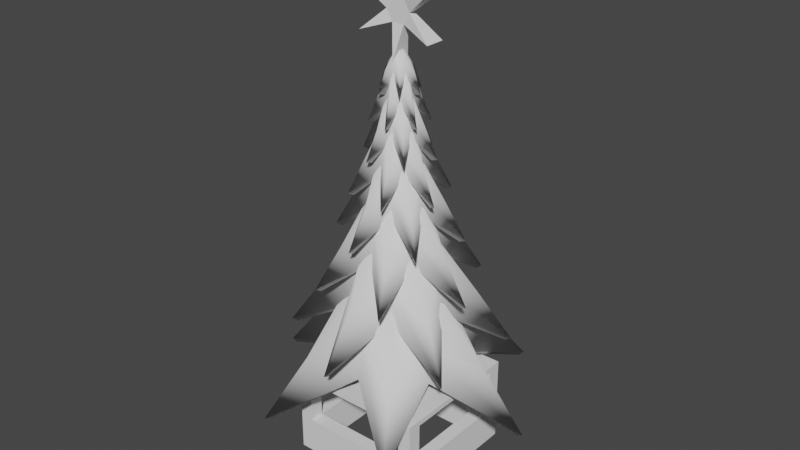 # Source: Store01.blend  (saved by Blender 2.93.21; exported with 4.5.12 LTS)
import bpy
from mathutils import Matrix  # noqa: F401  (used for matrix-valued properties, if any)

bpy.ops.wm.read_factory_settings(use_empty=True)
scene = bpy.context.scene
scene.name = 'Scene'

# ---- collections
col_collection = bpy.data.collections.new('Collection'); scene.collection.children.link(col_collection)

# ---- world
world_world = bpy.data.worlds.new('World'); scene.world = world_world
world_world.use_nodes = True; world_world.node_tree.nodes.clear()
_N = world_world.node_tree.nodes; _L = world_world.node_tree.links
n0 = _N.new('ShaderNodeOutputWorld'); n0.name = 'World Output'; n0.location = (300, 300)
n1 = _N.new('ShaderNodeBackground'); n1.name = 'Background'; n1.location = (10, 300)
n1.inputs[0].default_value = (0.05088, 0.05088, 0.05088, 1.0)
_L.new(n1.outputs[0], n0.inputs[0])
n0.is_active_output = True
world_world.color = (0.05088, 0.05088, 0.05088)
world_world.use_sun_shadow = False
world_world.sun_shadow_jitter_overblur = 0.0

# ---- meshes
me_cube_001 = bpy.data.meshes.new('Cube.001')
me_cube_001.from_pydata([(-2.5, -2.5, 0.01589), (-2.5, -2.5, 3.016), (-2.5, -2.0, 0.01589), (-2.5, -2.0, 3.016), (-2.0, -2.5, 0.01589), (-2.0, -2.5, 3.016), (-2.0, -2.0, 0.01589), (-2.0, -2.0, 3.016), (-2.5, -2.5, 1.019), (-2.5, -2.0, 1.358), (-2.0, -2.0, 1.358), (-2.0, -2.5, 1.358), (2.5, -2.5, 0.01589), (2.5, -2.5, 3.016), (2.5, -2.0, 0.01589), (2.5, -2.0, 3.016), (2.0, -2.5, 0.01589), (2.0, -2.5, 3.016), (2.0, -2.0, 0.01589), (2.0, -2.0, 3.016), (2.5, -2.5, 1.019), (2.5, -2.0, 1.358), (2.0, -2.0, 1.358), (2.0, -2.5, 1.358), (-2.5, 2.5, 0.01589), (-2.5, 2.5, 3.016), (-2.5, 2.0, 0.01589), (-2.5, 2.0, 3.016), (-2.0, 2.5, 0.01589), (-2.0, 2.5, 3.016), (-2.0, 2.0, 0.01589), (-2.0, 2.0, 3.016), (-2.5, 2.5, 1.019), (-2.5, 2.0, 1.358), (-2.0, 2.0, 1.358), (-2.0, 2.5, 1.358), (2.5, 2.5, 0.01589), (2.5, 2.5, 3.016), (2.5, 2.0, 0.01589), (2.5, 2.0, 3.016), (2.0, 2.5, 0.01589), (2.0, 2.5, 3.016), (2.0, 2.0, 0.01589), (2.0, 2.0, 3.016), (2.5, 2.5, 1.019), (2.5, 2.0, 1.358), (2.0, 2.0, 1.358), (2.0, 2.5, 1.358), (2.5, 2.5, 3.216), (2.5, 2.0, 3.216), (2.0, 2.0, 3.216), (2.0, 2.5, 3.216), (-2.5, -2.5, 3.216), (-2.5, -2.0, 3.216), (-2.0, -2.0, 3.216), (-2.0, -2.5, 3.216), (2.5, -2.5, 3.216), (2.5, -2.0, 3.216), (2.0, -2.0, 3.216), (2.0, -2.5, 3.216), (-2.5, 2.5, 3.216), (-2.5, 2.0, 3.216), (-2.0, 2.0, 3.216), (-2.0, 2.5, 3.216), (0.5618, 0.5618, 3.333), (0.5618, -0.5618, 3.333), (-0.5618, 0.5618, 3.333), (-0.5618, -0.5618, 3.333)], [], [(8, 1, 3, 9), (9, 3, 7, 10), (10, 7, 5, 11), (11, 5, 1, 8), (2, 6, 4, 0), (17, 13, 56, 59), (4, 11, 8, 0), (16, 23, 11, 4), (30, 34, 10, 6), (0, 8, 9, 2), (20, 21, 15, 13), (21, 22, 19, 15), (22, 23, 17, 19), (23, 20, 13, 17), (14, 12, 16, 18), (50, 51, 63, 62), (16, 12, 20, 23), (18, 16, 4, 6), (46, 42, 18, 22), (12, 14, 21, 20), (32, 33, 27, 25), (33, 34, 31, 27), (34, 35, 29, 31), (35, 32, 25, 29), (26, 24, 28, 30), (29, 25, 60, 63), (28, 24, 32, 35), (47, 40, 28, 35), (26, 30, 6, 2), (24, 26, 33, 32), (44, 37, 39, 45), (45, 39, 43, 46), (46, 43, 41, 47), (47, 41, 37, 44), (38, 42, 40, 36), (58, 50, 64, 65), (40, 47, 44, 36), (46, 47, 35, 34), (45, 46, 22, 21), (36, 44, 45, 38), (34, 33, 9, 10), (33, 26, 2, 9), (23, 22, 10, 11), (22, 18, 6, 10), (42, 38, 14, 18), (38, 45, 21, 14), (40, 42, 30, 28), (42, 46, 34, 30), (50, 49, 48, 51), (39, 37, 48, 49), (37, 41, 51, 48), (49, 50, 58, 57), (54, 53, 52, 55), (58, 59, 56, 57), (62, 63, 60, 61), (62, 61, 53, 54), (1, 5, 55, 52), (59, 58, 54, 55), (39, 49, 57, 15), (25, 27, 61, 60), (17, 59, 55, 5), (31, 62, 54, 7), (13, 15, 57, 56), (3, 1, 52, 53), (50, 43, 19, 58), (43, 39, 15, 19), (51, 41, 29, 63), (41, 43, 31, 29), (61, 27, 3, 53), (27, 31, 7, 3), (19, 7, 31, 43), (19, 17, 5, 7), (67, 65, 64, 66), (62, 54, 67, 66), (50, 62, 66, 64), (54, 58, 65, 67)])
_uv = me_cube_001.uv_layers.new(name='UVMap')
_uv.uv.foreach_set('vector', [0.7121, 0.6849, 0.5753, 0.6849, 0.5753, 0.6507, 0.7121, 0.6507, 0.4803, 0.6849, 0.4803, 0.8217, 0.446, 0.8217, 0.446, 0.6849, 0.5488, 0.6849, 0.5488, 0.8217, 0.5145, 0.8217, 0.5145, 0.6849, 0.4929, 0.3767, 0.3562, 0.3767, 0.3562, 0.3425, 0.4929, 0.3425, 0.0, 0.6507, 0.03425, 0.6507, 0.03425, 0.6849, 0.0, 0.6849, 0.3562, 0.6507, 0.3562, 0.6849, 0.3425, 0.6849, 0.3425, 0.6507, 0.5616, 0.3767, 0.4929, 0.3767, 0.4929, 0.3425, 0.5616, 0.3425, 0.5616, 0.6507, 0.4929, 0.6507, 0.4929, 0.3767, 0.5616, 0.3767, 0.1374, 0.9589, 0.0687, 0.9589, 0.0687, 0.6849, 0.1374, 0.6849, 0.7808, 0.6849, 0.7121, 0.6849, 0.7121, 0.6507, 0.7808, 0.6507, 0.9313, 0.3425, 0.9313, 0.3767, 0.7945, 0.3767, 0.7945, 0.3425, 0.583, 0.6849, 0.6173, 0.6849, 0.6173, 0.8217, 0.583, 0.8217, 0.4118, 0.6849, 0.446, 0.6849, 0.446, 0.8217, 0.4118, 0.8217, 0.4929, 0.6507, 0.4929, 0.6849, 0.3562, 0.6849, 0.3562, 0.6507, 0.3425, 0.6507, 0.3425, 0.6849, 0.3082, 0.6849, 0.3082, 0.6507, 0.03425, 0.03425, 0.03425, 0.0, 0.3082, 0.0, 0.3082, 0.03425, 0.5616, 0.6507, 0.5616, 0.6849, 0.4929, 0.6849, 0.4929, 0.6507, 0.3082, 0.6507, 0.3082, 0.6849, 0.03425, 0.6849, 0.03425, 0.6507, 0.1374, 0.6849, 0.2061, 0.6849, 0.2061, 0.9589, 0.1374, 0.9589, 1.0, 0.3425, 1.0, 0.3767, 0.9313, 0.3767, 0.9313, 0.3425, 0.7121, 0.3425, 0.7121, 0.3767, 0.5753, 0.3767, 0.5753, 0.3425, 0.5488, 0.6849, 0.583, 0.6849, 0.583, 0.8217, 0.5488, 0.8217, 0.3775, 0.6849, 0.4118, 0.6849, 0.4118, 0.8217, 0.3775, 0.8217, 0.8354, 0.3082, 0.8354, 0.3425, 0.6986, 0.3425, 0.6986, 0.3082, 0.0, 0.3767, 0.0, 0.3425, 0.03425, 0.3425, 0.03425, 0.3767, 0.6986, 0.3082, 0.6986, 0.3425, 0.6849, 0.3425, 0.6849, 0.3082, 0.9041, 0.3082, 0.9041, 0.3425, 0.8354, 0.3425, 0.8354, 0.3082, 0.8354, 0.03425, 0.9041, 0.03425, 0.9041, 0.3082, 0.8354, 0.3082, 0.0, 0.3767, 0.03425, 0.3767, 0.03425, 0.6507, 0.0, 0.6507, 0.7808, 0.3425, 0.7808, 0.3767, 0.7121, 0.3767, 0.7121, 0.3425, 0.9313, 0.6849, 0.7945, 0.6849, 0.7945, 0.6507, 0.9313, 0.6507, 0.5145, 0.6849, 0.5145, 0.8217, 0.4803, 0.8217, 0.4803, 0.6849, 0.6515, 0.6849, 0.6515, 0.8217, 0.6173, 0.8217, 0.6173, 0.6849, 0.8354, 0.03425, 0.6986, 0.03425, 0.6986, 0.0, 0.8354, 0.0, 0.3425, 0.3767, 0.3082, 0.3767, 0.3082, 0.3425, 0.3425, 0.3425, 0.03425, 0.3082, 0.03425, 0.03425, 0.1328, 0.1328, 0.1328, 0.2097, 0.9041, 0.03425, 0.8354, 0.03425, 0.8354, 0.0, 0.9041, 0.0, 0.3091, 0.6849, 0.3433, 0.6849, 0.3433, 0.9589, 0.3091, 0.9589, 0.9041, 0.0, 0.9384, 0.0, 0.9384, 0.274, 0.9041, 0.274, 1.0, 0.6849, 0.9313, 0.6849, 0.9313, 0.6507, 1.0, 0.6507, 0.2748, 0.6849, 0.3091, 0.6849, 0.3091, 0.9589, 0.2748, 0.9589, 0.7121, 0.3767, 0.7808, 0.3767, 0.7808, 0.6507, 0.7121, 0.6507, 0.3433, 0.6849, 0.3775, 0.6849, 0.3775, 0.9589, 0.3433, 0.9589, 0.2061, 0.6849, 0.2748, 0.6849, 0.2748, 0.9589, 0.2061, 0.9589, 0.3082, 0.3767, 0.3425, 0.3767, 0.3425, 0.6507, 0.3082, 0.6507, 1.0, 0.6507, 0.9313, 0.6507, 0.9313, 0.3767, 1.0, 0.3767, 0.3082, 0.3425, 0.3082, 0.3767, 0.03425, 0.3767, 0.03425, 0.3425, 0.0687, 0.9589, 0.0, 0.9589, 0.0, 0.6849, 0.0687, 0.6849, 0.03425, 0.03425, 0.0, 0.03425, 0.0, 0.0, 0.03425, 0.0, 0.7945, 0.6507, 0.7945, 0.6849, 0.7808, 0.6849, 0.7808, 0.6507, 0.6986, 0.0, 0.6986, 0.03425, 0.6849, 0.03425, 0.6849, 0.0, 0.0, 0.03425, 0.03425, 0.03425, 0.03425, 0.3082, 0.0, 0.3082, 0.3082, 0.3082, 0.3425, 0.3082, 0.3425, 0.3425, 0.3082, 0.3425, 0.03425, 0.3082, 0.03425, 0.3425, 0.0, 0.3425, 0.0, 0.3082, 0.3082, 0.03425, 0.3082, 0.0, 0.3425, 0.0, 0.3425, 0.03425, 0.3082, 0.03425, 0.3425, 0.03425, 0.3425, 0.3082, 0.3082, 0.3082, 0.3562, 0.3425, 0.3562, 0.3767, 0.3425, 0.3767, 0.3425, 0.3425, 0.03425, 0.3425, 0.03425, 0.3082, 0.3082, 0.3082, 0.3082, 0.3425, 0.7945, 0.6507, 0.7808, 0.6507, 0.7808, 0.3767, 0.7945, 0.3767, 0.5753, 0.3425, 0.5753, 0.3767, 0.5616, 0.3767, 0.5616, 0.3425, 0.3562, 0.6507, 0.3425, 0.6507, 0.3425, 0.3767, 0.3562, 0.3767, 0.6652, 0.9589, 0.6515, 0.9589, 0.6515, 0.6849, 0.6652, 0.6849, 0.7945, 0.3425, 0.7945, 0.3767, 0.7808, 0.3767, 0.7808, 0.3425, 0.5753, 0.6507, 0.5753, 0.6849, 0.5616, 0.6849, 0.5616, 0.6507, 0.9384, 0.0, 0.9521, 0.0, 0.9521, 0.274, 0.9384, 0.274, 0.3767, 0.03425, 0.3767, 0.0, 0.6507, 0.0, 0.6507, 0.03425, 0.6849, 0.03425, 0.6986, 0.03425, 0.6986, 0.3082, 0.6849, 0.3082, 0.3425, 0.03425, 0.3767, 0.03425, 0.3767, 0.3082, 0.3425, 0.3082, 0.5616, 0.3767, 0.5753, 0.3767, 0.5753, 0.6507, 0.5616, 0.6507, 0.3767, 0.3425, 0.3767, 0.3082, 0.6507, 0.3082, 0.6507, 0.3425, 0.6507, 0.03425, 0.6507, 0.3082, 0.3767, 0.3082, 0.3767, 0.03425, 0.6507, 0.03425, 0.6849, 0.03425, 0.6849, 0.3082, 0.6507, 0.3082, 0.2097, 0.2097, 0.1328, 0.2097, 0.1328, 0.1328, 0.2097, 0.1328, 0.3082, 0.03425, 0.3082, 0.3082, 0.2097, 0.2097, 0.2097, 0.1328, 0.03425, 0.03425, 0.3082, 0.03425, 0.2097, 0.1328, 0.1328, 0.1328, 0.3082, 0.3082, 0.03425, 0.3082, 0.1328, 0.2097, 0.2097, 0.2097])
me_cube_001.use_remesh_fix_poles = True
me_cube_001.use_remesh_preserve_attributes = False
me_cube_001.update()
me_cylinder = bpy.data.meshes.new('Cylinder')
me_cylinder.from_pydata([(-5.664e-08, 1.169, -0.07754), (-1.078e-08, 0.3945, 1.0), (0.275, 0.4764, 0.321), (0.1972, 0.3416, 1.0), (1.012, 0.5845, -0.07754), (0.3416, 0.1972, 1.0), (0.55, -3.317e-08, 0.321), (0.3945, -2.326e-08, 1.0), (1.012, -0.5845, -0.07754), (0.3416, -0.1972, 1.0), (0.275, -0.4764, 0.321), (0.1972, -0.3416, 1.0), (-6.091e-08, -1.169, -0.07754), (-4.527e-08, -0.3945, 1.0), (-0.275, -0.4764, 0.321), (-0.1972, -0.3416, 1.0), (-1.012, -0.5845, -0.07754), (-0.3416, -0.1972, 1.0), (-0.55, -2.569e-09, 0.321), (-0.3945, -1.311e-09, 1.0), (-1.012, 0.5845, -0.07754), (-0.3416, 0.1972, 1.0), (-0.275, 0.4764, 0.321), (-0.1972, 0.3416, 1.0), (-2.815e-08, 0.7934, 0.4592), (0.2388, 0.4137, 0.6625), (0.6871, 0.3967, 0.4592), (0.4777, -3.182e-08, 0.6625), (0.6871, -0.3967, 0.4592), (0.2388, -0.4137, 0.6625), (-5.939e-08, -0.7934, 0.4592), (-0.2388, -0.4137, 0.6625), (-0.6871, -0.3967, 0.4592), (-0.4777, 1.877e-09, 0.6625), (-0.6871, 0.3967, 0.4592), (-0.2388, 0.4137, 0.6625), (-0.8909, 0.05733, 0.5363), (-0.3007, 0.01935, 1.469), (-0.3496, 0.233, 0.8814), (-0.2507, 0.1671, 1.469), (-0.3958, 0.8002, 0.5363), (-0.1336, 0.2701, 1.469), (0.02698, 0.4192, 0.8814), (0.01935, 0.3007, 1.469), (0.4951, 0.7429, 0.5363), (0.1671, 0.2507, 1.469), (0.3765, 0.1862, 0.8814), (0.2701, 0.1336, 1.469), (0.8909, -0.05733, 0.5363), (0.3007, -0.01935, 1.469), (0.3496, -0.233, 0.8814), (0.2507, -0.1671, 1.469), (0.3958, -0.8002, 0.5363), (0.1336, -0.2701, 1.469), (-0.02698, -0.4192, 0.8814), (-0.01935, -0.3007, 1.469), (-0.4951, -0.7429, 0.5363), (-0.1671, -0.2507, 1.469), (-0.3765, -0.1862, 0.8814), (-0.2701, -0.1336, 1.469), (-0.6047, 0.03891, 1.001), (-0.3036, 0.2023, 1.177), (-0.2686, 0.5431, 1.001), (0.02343, 0.364, 1.177), (0.336, 0.5042, 1.001), (0.327, 0.1617, 1.177), (0.6047, -0.03891, 1.001), (0.3036, -0.2023, 1.177), (0.2686, -0.5431, 1.001), (-0.02343, -0.364, 1.177), (-0.336, -0.5042, 1.001), (-0.327, -0.1617, 1.177), (-0.08739, -0.6762, 1.068), (-0.02949, -0.2282, 1.876), (-0.1947, -0.255, 1.367), (-0.1396, -0.1829, 1.876), (-0.6293, -0.2624, 1.068), (-0.2124, -0.08856, 1.876), (-0.3182, 0.04112, 1.367), (-0.2282, 0.02949, 1.876), (-0.5419, 0.4138, 1.068), (-0.1829, 0.1396, 1.876), (-0.1235, 0.2961, 1.367), (-0.08856, 0.2124, 1.876), (0.08739, 0.6762, 1.068), (0.02949, 0.2282, 1.876), (0.1947, 0.255, 1.367), (0.1396, 0.1829, 1.876), (0.6293, 0.2624, 1.068), (0.2124, 0.08856, 1.876), (0.3182, -0.04112, 1.367), (0.2282, -0.02949, 1.876), (0.5419, -0.4138, 1.068), (0.1829, -0.1396, 1.876), (0.1235, -0.2961, 1.367), (0.08856, -0.2124, 1.876), (-0.05931, -0.4589, 1.47), (-0.1691, -0.2214, 1.623), (-0.4271, -0.1781, 1.47), (-0.2763, 0.03571, 1.623), (-0.3678, 0.2808, 1.47), (-0.1072, 0.2571, 1.623), (0.05931, 0.4589, 1.47), (0.1691, 0.2214, 1.623), (0.4271, 0.1781, 1.47), (0.2763, -0.03571, 1.623), (0.3678, -0.2808, 1.47), (0.1072, -0.2571, 1.623), (0.5111, -0.09977, 1.528), (0.1725, -0.03367, 2.227), (0.1848, -0.1609, 1.787), (0.1325, -0.1154, 2.227), (0.1691, -0.4925, 1.528), (0.05708, -0.1662, 2.227), (-0.04694, -0.2405, 1.787), (-0.03367, -0.1725, 2.227), (-0.3419, -0.3927, 1.528), (-0.1154, -0.1325, 2.227), (-0.2317, -0.07958, 1.787), (-0.1662, -0.05708, 2.227), (-0.5111, 0.09977, 1.528), (-0.1725, 0.03367, 2.227), (-0.1848, 0.1609, 1.787), (-0.1325, 0.1154, 2.227), (-0.1691, 0.4925, 1.528), (-0.05708, 0.1662, 2.227), (0.04694, 0.2405, 1.787), (0.03367, 0.1725, 2.227), (0.3419, 0.3927, 1.528), (0.1154, 0.1325, 2.227), (0.2317, 0.07958, 1.787), (0.1662, 0.05708, 2.227), (0.3469, -0.06771, 1.876), (0.1605, -0.1397, 2.008), (0.1148, -0.3342, 1.876), (-0.04077, -0.2088, 2.008), (-0.2321, -0.2665, 1.876), (-0.2012, -0.06911, 2.008), (-0.3469, 0.06771, 1.876), (-0.1605, 0.1397, 2.008), (-0.1148, 0.3342, 1.876), (0.04077, 0.2088, 2.008), (0.2321, 0.2665, 1.876), (0.2012, 0.06911, 2.008), (0.1011, 0.3846, 1.926), (0.03412, 0.1298, 2.532), (0.1317, 0.1329, 2.15), (0.09444, 0.09534, 2.532), (0.3836, 0.1047, 1.926), (0.1295, 0.03535, 2.532), (0.181, -0.04757, 2.15), (0.1298, -0.03412, 2.532), (0.2825, -0.2799, 1.926), (0.09534, -0.09444, 2.532), (0.04929, -0.1805, 2.15), (0.03535, -0.1295, 2.532), (-0.1011, -0.3846, 1.926), (-0.03412, -0.1298, 2.532), (-0.1317, -0.1329, 2.15), (-0.09444, -0.09534, 2.532), (-0.3836, -0.1047, 1.926), (-0.1295, -0.03535, 2.532), (-0.181, 0.04757, 2.15), (-0.1298, 0.03412, 2.532), (-0.2825, 0.2799, 1.926), (-0.09534, 0.09444, 2.532), (-0.04929, 0.1805, 2.15), (-0.03535, 0.1295, 2.532), (0.06862, 0.261, 2.228), (0.1144, 0.1154, 2.342), (0.2604, 0.07109, 2.228), (0.1572, -0.04131, 2.342), (0.1918, -0.1899, 2.228), (0.0428, -0.1568, 2.342), (-0.06862, -0.261, 2.228), (-0.1144, -0.1154, 2.342), (-0.2604, -0.07109, 2.228), (-0.1572, 0.04131, 2.342), (-0.1918, 0.1899, 2.228), (-0.0428, 0.1568, 2.342), (-0.2882, 0.09592, 2.271), (-0.09725, 0.03237, 2.796), (-0.09486, 0.1069, 2.465), (-0.06803, 0.07666, 2.796), (-0.06102, 0.2975, 2.271), (-0.02059, 0.1004, 2.796), (0.04513, 0.1356, 2.465), (0.03237, 0.09725, 2.796), (0.2271, 0.2016, 2.271), (0.07666, 0.06803, 2.796), (0.14, 0.02871, 2.465), (0.1004, 0.02059, 2.796), (0.2882, -0.09592, 2.271), (0.09725, -0.03237, 2.796), (0.09486, -0.1069, 2.465), (0.06803, -0.07666, 2.796), (0.06102, -0.2975, 2.271), (0.02059, -0.1004, 2.796), (-0.04513, -0.1356, 2.465), (-0.03237, -0.09725, 2.796), (-0.2271, -0.2016, 2.271), (-0.07666, -0.06803, 2.796), (-0.14, -0.02871, 2.465), (-0.1004, -0.02059, 2.796), (-0.1956, 0.0651, 2.532), (-0.08238, 0.09282, 2.631), (-0.04141, 0.2019, 2.532), (0.03919, 0.1177, 2.631), (0.1542, 0.1368, 2.532), (0.1216, 0.02493, 2.631), (0.1956, -0.0651, 2.532), (0.08238, -0.09282, 2.631), (0.04141, -0.2019, 2.532), (-0.03919, -0.1177, 2.631), (-0.1542, -0.1368, 2.532), (-0.1216, -0.02493, 2.631), (-0.08723, -0.2149, 2.57), (-0.02944, -0.07253, 3.024), (-0.08611, -0.06705, 2.738), (-0.06176, -0.04809, 3.024), (-0.2297, -0.03191, 2.57), (-0.07753, -0.01077, 3.024), (-0.1011, 0.04105, 2.738), (-0.07253, 0.02944, 3.024), (-0.1425, 0.183, 2.57), (-0.04809, 0.06176, 3.024), (-0.01502, 0.1081, 2.738), (-0.01077, 0.07753, 3.024), (0.08723, 0.2149, 2.57), (0.02944, 0.07253, 3.024), (0.08611, 0.06705, 2.738), (0.06176, 0.04809, 3.024), (0.2297, 0.03191, 2.57), (0.07753, 0.01077, 3.024), (0.1011, -0.04105, 2.738), (0.07253, -0.02944, 3.024), (0.1425, -0.183, 2.57), (0.04809, -0.06176, 3.024), (0.01502, -0.1081, 2.738), (0.01077, -0.07753, 3.024), (-0.05921, -0.1459, 2.796), (-0.07478, -0.05823, 2.882), (-0.1559, -0.02166, 2.796), (-0.08782, 0.03565, 2.882), (-0.09672, 0.1242, 2.796), (-0.01304, 0.09388, 2.882), (0.05921, 0.1459, 2.796), (0.07478, 0.05823, 2.882), (0.1559, 0.02166, 2.796), (0.08782, -0.03565, 2.882), (0.09672, -0.1242, 2.796), (0.01304, -0.09388, 2.882), (0.1595, -0.07702, 2.829), (0.0254, -0.01226, 3.177), (0.04688, -0.06892, 2.974), (0.01586, -0.02332, 3.177), (0.01305, -0.1767, 2.829), (0.002078, -0.02813, 3.177), (-0.03624, -0.07506, 2.974), (-0.01226, -0.0254, 3.177), (-0.1465, -0.09963, 2.829), (-0.02332, -0.01586, 3.177), (-0.08312, -0.006142, 2.974), (-0.02813, -0.002078, 3.177), (-0.1595, 0.07702, 2.829), (-0.0254, 0.01226, 3.177), (-0.04688, 0.06892, 2.974), (-0.01586, 0.02332, 3.177), (-0.01305, 0.1767, 2.829), (-0.002078, 0.02813, 3.177), (0.03624, 0.07506, 2.974), (0.01226, 0.0254, 3.177), (0.1465, 0.09963, 2.829), (0.02332, 0.01586, 3.177), (0.08312, 0.006142, 2.974), (0.02813, 0.002078, 3.177), (0.1083, -0.05228, 3.024), (0.04071, -0.05985, 3.098), (0.00886, -0.1199, 3.024), (-0.03147, -0.06518, 3.098), (-0.09941, -0.06762, 3.024), (-0.07219, -0.005334, 3.098), (-0.1083, 0.05228, 3.024), (-0.04071, 0.05985, 3.098), (-0.00886, 0.1199, 3.024), (0.03147, 0.06518, 3.098), (0.09941, 0.06762, 3.024), (0.07219, 0.005334, 3.098)], [], [(24, 1, 3, 25), (25, 3, 5, 26), (26, 5, 7, 27), (27, 7, 9, 28), (28, 9, 11, 29), (29, 11, 13, 30), (30, 13, 15, 31), (31, 15, 17, 32), (32, 17, 19, 33), (33, 19, 21, 34), (34, 21, 23, 35), (35, 23, 1, 24), (22, 35, 24, 0), (20, 34, 35, 22), (18, 33, 34, 20), (16, 32, 33, 18), (14, 31, 32, 16), (12, 30, 31, 14), (10, 29, 30, 12), (8, 28, 29, 10), (6, 27, 28, 8), (4, 26, 27, 6), (2, 25, 26, 4), (0, 24, 25, 2), (60, 37, 39, 61), (61, 39, 41, 62), (62, 41, 43, 63), (63, 43, 45, 64), (64, 45, 47, 65), (65, 47, 49, 66), (66, 49, 51, 67), (67, 51, 53, 68), (68, 53, 55, 69), (69, 55, 57, 70), (70, 57, 59, 71), (71, 59, 37, 60), (58, 71, 60, 36), (56, 70, 71, 58), (54, 69, 70, 56), (52, 68, 69, 54), (50, 67, 68, 52), (48, 66, 67, 50), (46, 65, 66, 48), (44, 64, 65, 46), (42, 63, 64, 44), (40, 62, 63, 42), (38, 61, 62, 40), (36, 60, 61, 38), (96, 73, 75, 97), (97, 75, 77, 98), (98, 77, 79, 99), (99, 79, 81, 100), (100, 81, 83, 101), (101, 83, 85, 102), (102, 85, 87, 103), (103, 87, 89, 104), (104, 89, 91, 105), (105, 91, 93, 106), (106, 93, 95, 107), (107, 95, 73, 96), (94, 107, 96, 72), (92, 106, 107, 94), (90, 105, 106, 92), (88, 104, 105, 90), (86, 103, 104, 88), (84, 102, 103, 86), (82, 101, 102, 84), (80, 100, 101, 82), (78, 99, 100, 80), (76, 98, 99, 78), (74, 97, 98, 76), (72, 96, 97, 74), (132, 109, 111, 133), (133, 111, 113, 134), (134, 113, 115, 135), (135, 115, 117, 136), (136, 117, 119, 137), (137, 119, 121, 138), (138, 121, 123, 139), (139, 123, 125, 140), (140, 125, 127, 141), (141, 127, 129, 142), (142, 129, 131, 143), (143, 131, 109, 132), (130, 143, 132, 108), (128, 142, 143, 130), (126, 141, 142, 128), (124, 140, 141, 126), (122, 139, 140, 124), (120, 138, 139, 122), (118, 137, 138, 120), (116, 136, 137, 118), (114, 135, 136, 116), (112, 134, 135, 114), (110, 133, 134, 112), (108, 132, 133, 110), (168, 145, 147, 169), (169, 147, 149, 170), (170, 149, 151, 171), (171, 151, 153, 172), (172, 153, 155, 173), (173, 155, 157, 174), (174, 157, 159, 175), (175, 159, 161, 176), (176, 161, 163, 177), (177, 163, 165, 178), (178, 165, 167, 179), (179, 167, 145, 168), (166, 179, 168, 144), (164, 178, 179, 166), (162, 177, 178, 164), (160, 176, 177, 162), (158, 175, 176, 160), (156, 174, 175, 158), (154, 173, 174, 156), (152, 172, 173, 154), (150, 171, 172, 152), (148, 170, 171, 150), (146, 169, 170, 148), (144, 168, 169, 146), (204, 181, 183, 205), (205, 183, 185, 206), (206, 185, 187, 207), (207, 187, 189, 208), (208, 189, 191, 209), (209, 191, 193, 210), (210, 193, 195, 211), (211, 195, 197, 212), (212, 197, 199, 213), (213, 199, 201, 214), (214, 201, 203, 215), (215, 203, 181, 204), (202, 215, 204, 180), (200, 214, 215, 202), (198, 213, 214, 200), (196, 212, 213, 198), (194, 211, 212, 196), (192, 210, 211, 194), (190, 209, 210, 192), (188, 208, 209, 190), (186, 207, 208, 188), (184, 206, 207, 186), (182, 205, 206, 184), (180, 204, 205, 182), (240, 217, 219, 241), (241, 219, 221, 242), (242, 221, 223, 243), (243, 223, 225, 244), (244, 225, 227, 245), (245, 227, 229, 246), (246, 229, 231, 247), (247, 231, 233, 248), (248, 233, 235, 249), (249, 235, 237, 250), (250, 237, 239, 251), (251, 239, 217, 240), (238, 251, 240, 216), (236, 250, 251, 238), (234, 249, 250, 236), (232, 248, 249, 234), (230, 247, 248, 232), (228, 246, 247, 230), (226, 245, 246, 228), (224, 244, 245, 226), (222, 243, 244, 224), (220, 242, 243, 222), (218, 241, 242, 220), (216, 240, 241, 218), (276, 253, 255, 277), (277, 255, 257, 278), (278, 257, 259, 279), (279, 259, 261, 280), (280, 261, 263, 281), (281, 263, 265, 282), (282, 265, 267, 283), (283, 267, 269, 284), (284, 269, 271, 285), (285, 271, 273, 286), (286, 273, 275, 287), (287, 275, 253, 276), (274, 287, 276, 252), (272, 286, 287, 274), (270, 285, 286, 272), (268, 284, 285, 270), (266, 283, 284, 268), (264, 282, 283, 266), (262, 281, 282, 264), (260, 280, 281, 262), (258, 279, 280, 260), (256, 278, 279, 258), (254, 277, 278, 256), (252, 276, 277, 254)])
me_cylinder.polygons.foreach_set('use_smooth', [True] * 192)
_uv = me_cylinder.uv_layers.new(name='UVMap')
_uv.uv.foreach_set('vector', [0.1907, 0.514, 0.1508, 0.6346, 0.1125, 0.6316, 0.1125, 0.5638, 0.1125, 0.5638, 0.1125, 0.6316, 0.07377, 0.6346, 0.0358, 0.514, 0.1109, 0.0635, 0.2233, 0.1309, 0.2152, 0.1592, 0.148, 0.1511, 0.148, 0.1511, 0.2152, 0.1592, 0.2122, 0.1978, 0.08877, 0.1979, 0.08877, 0.1979, 0.2122, 0.1978, 0.2152, 0.2363, 0.148, 0.2444, 0.148, 0.2444, 0.2152, 0.2363, 0.2233, 0.2644, 0.1109, 0.3319, 0.6374, 0.7222, 0.5975, 0.8428, 0.5592, 0.8398, 0.5591, 0.772, 0.5591, 0.772, 0.5592, 0.8398, 0.5205, 0.8428, 0.4825, 0.7222, 0.3343, 0.06358, 0.4467, 0.1313, 0.4382, 0.1569, 0.3711, 0.1494, 0.3711, 0.1494, 0.4382, 0.1569, 0.4351, 0.1944, 0.311, 0.1905, 0.311, 0.1905, 0.4351, 0.1944, 0.4382, 0.2336, 0.3711, 0.2423, 0.3711, 0.2423, 0.4382, 0.2336, 0.4467, 0.2642, 0.3343, 0.3308, 0.3038, 0.2501, 0.3711, 0.2423, 0.3343, 0.3308, 0.2233, 0.3938, 0.8744, 0.5992, 0.8121, 0.4922, 0.819, 0.4159, 0.8744, 0.4535, 0.8749, 0.3783, 0.8194, 0.4159, 0.8121, 0.3366, 0.8749, 0.2288, 0.2233, 0.0, 0.3343, 0.06358, 0.3711, 0.1494, 0.3038, 0.1431, 0.559, 0.7041, 0.5591, 0.772, 0.4825, 0.7222, 0.4467, 0.6036, 0.6749, 0.6036, 0.6374, 0.7222, 0.5591, 0.772, 0.559, 0.7041, 0.08061, 0.2514, 0.148, 0.2444, 0.1109, 0.3319, 0.0, 0.3954, 0.9326, 0.7869, 0.8703, 0.6799, 0.8772, 0.6036, 0.9326, 0.6412, 0.8703, 0.7531, 0.8147, 0.7907, 0.8074, 0.7114, 0.8703, 0.6036, 1.49e-08, 0.0, 0.1109, 0.0635, 0.148, 0.1511, 0.08061, 0.144, 0.1123, 0.4959, 0.1125, 0.5638, 0.0358, 0.514, 0.0, 0.3954, 0.2282, 0.3954, 0.1907, 0.514, 0.1125, 0.5638, 0.1123, 0.4959, 0.7835, 0.3299, 0.7531, 0.4325, 0.7239, 0.4302, 0.7238, 0.372, 0.7238, 0.372, 0.7239, 0.4302, 0.6943, 0.4325, 0.6652, 0.3299, 0.5417, 0.04846, 0.6378, 0.09988, 0.6316, 0.1221, 0.5739, 0.1157, 0.5739, 0.1157, 0.6316, 0.1221, 0.6293, 0.1517, 0.5247, 0.1528, 0.5247, 0.1528, 0.6293, 0.1517, 0.6316, 0.1809, 0.5739, 0.1869, 0.5739, 0.1869, 0.6316, 0.1809, 0.6378, 0.2017, 0.5417, 0.2533, 0.4201, 0.7251, 0.3919, 0.8275, 0.362, 0.8252, 0.3623, 0.767, 0.3623, 0.767, 0.362, 0.8252, 0.3332, 0.8275, 0.302, 0.7251, 0.5417, 0.3503, 0.6378, 0.4017, 0.6316, 0.4239, 0.5739, 0.4175, 0.5739, 0.4175, 0.6316, 0.4239, 0.6293, 0.4535, 0.5247, 0.4546, 0.5247, 0.4546, 0.6293, 0.4535, 0.6316, 0.4827, 0.5739, 0.4887, 0.5739, 0.4887, 0.6316, 0.4827, 0.6378, 0.5035, 0.5417, 0.5551, 0.5159, 0.4938, 0.5739, 0.4887, 0.5417, 0.5551, 0.4467, 0.6036, 0.8026, 0.9246, 0.7507, 0.836, 0.7562, 0.7767, 0.8026, 0.8105, 0.9262, 0.3412, 0.8801, 0.3755, 0.8749, 0.3175, 0.9262, 0.2288, 0.4467, 0.3018, 0.5417, 0.3503, 0.5739, 0.4175, 0.5159, 0.4118, 0.3627, 0.7086, 0.3623, 0.767, 0.302, 0.7251, 0.2727, 0.6243, 0.4467, 0.6243, 0.4201, 0.7251, 0.3623, 0.767, 0.3627, 0.7086, 0.5159, 0.192, 0.5739, 0.1869, 0.5417, 0.2533, 0.4467, 0.3018, 0.283, 0.5472, 0.2305, 0.4571, 0.2364, 0.3938, 0.283, 0.428, 0.9268, 0.5331, 0.8803, 0.567, 0.8744, 0.5052, 0.9268, 0.4159, 0.4467, 0.0, 0.5417, 0.04846, 0.5739, 0.1157, 0.5159, 0.11, 0.7236, 0.3137, 0.7238, 0.372, 0.6652, 0.3299, 0.6378, 0.2288, 0.8121, 0.2288, 0.7835, 0.3299, 0.7238, 0.372, 0.7236, 0.3137, 0.914, 0.08591, 0.8928, 0.1731, 0.8699, 0.1713, 0.8704, 0.1213, 0.8704, 0.1213, 0.8699, 0.1713, 0.8481, 0.1731, 0.824, 0.08591, 0.3653, 0.5872, 0.283, 0.5478, 0.2879, 0.5308, 0.3375, 0.5358, 0.3375, 0.5358, 0.2879, 0.5308, 0.2897, 0.5082, 0.3788, 0.5076, 0.3788, 0.5076, 0.2897, 0.5082, 0.2879, 0.4859, 0.3375, 0.4814, 0.3375, 0.4814, 0.2879, 0.4859, 0.283, 0.47, 0.3653, 0.4307, 0.7874, 0.6895, 0.7662, 0.7767, 0.7432, 0.7749, 0.7437, 0.7249, 0.7437, 0.7249, 0.7432, 0.7749, 0.7214, 0.7767, 0.6974, 0.6895, 0.7201, 0.1918, 0.6378, 0.1526, 0.6425, 0.1343, 0.6922, 0.1398, 0.6922, 0.1398, 0.6425, 0.1343, 0.6443, 0.1113, 0.7332, 0.1087, 0.7332, 0.1087, 0.6443, 0.1113, 0.6425, 0.08971, 0.6922, 0.08582, 0.6922, 0.08582, 0.6425, 0.08971, 0.6378, 0.07538, 0.7201, 0.03648, 0.7421, 0.08268, 0.6922, 0.08582, 0.7201, 0.03648, 0.8015, 0.0, 0.4902, 0.9692, 0.4467, 0.8933, 0.4515, 0.8428, 0.4902, 0.8739, 0.6177, 0.9304, 0.5795, 0.9618, 0.5757, 0.9172, 0.6177, 0.8428, 0.8015, 0.2288, 0.7201, 0.1918, 0.6922, 0.1398, 0.7421, 0.1448, 0.7443, 0.6746, 0.7437, 0.7249, 0.6974, 0.6895, 0.6749, 0.6036, 0.8074, 0.6036, 0.7874, 0.6895, 0.7437, 0.7249, 0.7443, 0.6746, 0.3873, 0.4775, 0.3375, 0.4814, 0.3653, 0.4307, 0.4467, 0.3938, 0.5338, 0.9692, 0.4902, 0.8933, 0.495, 0.8428, 0.5338, 0.8739, 0.5757, 0.9304, 0.5375, 0.9618, 0.5338, 0.9172, 0.5757, 0.8428, 0.4467, 0.6243, 0.3653, 0.5872, 0.3375, 0.5358, 0.3873, 0.5402, 0.871, 0.07103, 0.8704, 0.1213, 0.824, 0.08591, 0.8015, 0.0, 0.9341, 0.0, 0.914, 0.08591, 0.8704, 0.1213, 0.871, 0.07103, 0.2421, 0.7079, 0.2267, 0.7822, 0.209, 0.7809, 0.2101, 0.7378, 0.2101, 0.7378, 0.209, 0.7809, 0.193, 0.7822, 0.1743, 0.7079, 0.08349, 0.789, 0.009055, 0.77, 0.01046, 0.7554, 0.0534, 0.7533, 0.0534, 0.7533, 0.01046, 0.7554, 0.009055, 0.7377, 0.08349, 0.724, 0.08349, 0.724, 0.009055, 0.7377, 0.005228, 0.7219, 0.04707, 0.7127, 0.04707, 0.7127, 0.005228, 0.7219, 0.0, 0.712, 0.06528, 0.6723, 0.6534, 0.5069, 0.6699, 0.4325, 0.6874, 0.4339, 0.6869, 0.4769, 0.6869, 0.4769, 0.6874, 0.4339, 0.7041, 0.4325, 0.7221, 0.5069, 0.802, 0.508, 0.802, 0.5848, 0.7874, 0.587, 0.7748, 0.5459, 0.7748, 0.5459, 0.7874, 0.587, 0.7707, 0.5928, 0.739, 0.524, 0.9643, 0.3031, 0.9628, 0.3787, 0.9537, 0.378, 0.9404, 0.3375, 0.2466, 0.8229, 0.2597, 0.7822, 0.2709, 0.7826, 0.2723, 0.859, 0.2327, 0.8637, 0.2466, 0.8229, 0.2723, 0.859, 0.2723, 0.934, 0.9643, 0.2288, 0.9643, 0.3031, 0.9404, 0.3375, 0.9262, 0.2969, 0.9686, 0.197, 0.9371, 0.2255, 0.9341, 0.1901, 0.9686, 0.1272, 0.8008, 0.4325, 0.802, 0.508, 0.7748, 0.5459, 0.7618, 0.5047, 0.6862, 0.5201, 0.6869, 0.4769, 0.7221, 0.5069, 0.739, 0.5803, 0.6378, 0.5803, 0.6534, 0.5069, 0.6869, 0.4769, 0.6862, 0.5201, 0.08926, 0.7042, 0.04707, 0.7127, 0.06528, 0.6723, 0.1301, 0.6346, 1.0, 0.1039, 0.9642, 0.03974, 0.968, 0.0, 1.0, 0.02825, 0.09654, 0.7509, 0.0534, 0.7533, 0.08349, 0.724, 0.1569, 0.7107, 0.1569, 0.8065, 0.08349, 0.789, 0.0534, 0.7533, 0.09654, 0.7509, 0.2113, 0.6946, 0.2101, 0.7378, 0.1743, 0.7079, 0.1569, 0.6346, 0.2568, 0.6346, 0.2421, 0.7079, 0.2101, 0.7378, 0.2113, 0.6946, 0.6863, 0.8401, 0.6983, 0.7767, 0.7118, 0.7777, 0.7106, 0.8147, 0.7106, 0.8147, 0.7118, 0.7777, 0.7239, 0.7767, 0.7378, 0.8401, 0.8203, 0.8542, 0.8343, 0.7907, 0.8461, 0.7918, 0.8475, 0.8288, 0.8475, 0.8288, 0.8461, 0.7918, 0.8596, 0.7907, 0.8714, 0.8542, 0.9932, 0.6665, 0.992, 0.7305, 0.9848, 0.7298, 0.9744, 0.6945, 0.945, 0.03583, 0.9554, 0.0005059, 0.963, 0.0, 0.9642, 0.06415, 0.1684, 0.8457, 0.1803, 0.7822, 0.1938, 0.7832, 0.1926, 0.8202, 0.1926, 0.8202, 0.1938, 0.7832, 0.2059, 0.7822, 0.2198, 0.8457, 0.01236, 0.87, 0.02583, 0.8065, 0.03704, 0.8076, 0.03923, 0.8444, 0.03923, 0.8444, 0.03704, 0.8076, 0.0505, 0.8065, 0.06197, 0.87, 0.9689, 0.8536, 0.9677, 0.9176, 0.9605, 0.9169, 0.9501, 0.8817, 0.9434, 0.6391, 0.9537, 0.6037, 0.9622, 0.6036, 0.9634, 0.668, 0.9326, 0.6745, 0.9434, 0.6391, 0.9634, 0.668, 0.9634, 0.7313, 0.9689, 0.7907, 0.9689, 0.8536, 0.9501, 0.8817, 0.9391, 0.8463, 0.0417, 0.8815, 0.03923, 0.8444, 0.06197, 0.87, 0.0731, 0.9327, 0.0, 0.9327, 0.01236, 0.87, 0.03923, 0.8444, 0.0417, 0.8815, 0.1912, 0.8575, 0.1926, 0.8202, 0.2198, 0.8457, 0.2327, 0.9083, 0.1569, 0.9083, 0.1684, 0.8457, 0.1926, 0.8202, 0.1912, 0.8575, 0.9341, 0.07121, 0.945, 0.03583, 0.9642, 0.06415, 0.9642, 0.1272, 0.9932, 0.6036, 0.9932, 0.6665, 0.9744, 0.6945, 0.9634, 0.6592, 0.8491, 0.866, 0.8475, 0.8288, 0.8714, 0.8542, 0.8826, 0.9168, 0.8074, 0.9168, 0.8203, 0.8542, 0.8475, 0.8288, 0.8491, 0.866, 0.7092, 0.852, 0.7106, 0.8147, 0.7378, 0.8401, 0.7507, 0.9028, 0.6749, 0.9028, 0.6863, 0.8401, 0.7106, 0.8147, 0.7092, 0.852, 0.3214, 0.8811, 0.3117, 0.9354, 0.3014, 0.9345, 0.3026, 0.9027, 0.3026, 0.9027, 0.3014, 0.9345, 0.2921, 0.9354, 0.282, 0.8811, 0.3401, 0.8817, 0.3503, 0.8275, 0.3595, 0.8283, 0.3607, 0.8602, 0.3607, 0.8602, 0.3595, 0.8283, 0.3699, 0.8275, 0.3794, 0.8818, 0.9879, 0.2825, 0.987, 0.3371, 0.9808, 0.3367, 0.9728, 0.3059, 0.9771, 0.1492, 0.9852, 0.1185, 0.9907, 0.1178, 0.9916, 0.172, 0.8916, 0.845, 0.9008, 0.7907, 0.9111, 0.7915, 0.9094, 0.8234, 0.9094, 0.8234, 0.9111, 0.7915, 0.9199, 0.7907, 0.9299, 0.845, 0.398, 0.8818, 0.4082, 0.8275, 0.4174, 0.8283, 0.4186, 0.8602, 0.4186, 0.8602, 0.4174, 0.8283, 0.4277, 0.8275, 0.4372, 0.8818, 0.994, 0.4692, 0.9931, 0.5233, 0.9876, 0.5224, 0.9795, 0.4919, 0.9774, 0.8221, 0.9855, 0.7915, 0.991, 0.7907, 0.9919, 0.845, 0.9689, 0.8529, 0.9774, 0.8221, 0.9919, 0.845, 0.9919, 0.8984, 0.994, 0.4159, 0.994, 0.4692, 0.9795, 0.4919, 0.9709, 0.4612, 0.4199, 0.8923, 0.4186, 0.8602, 0.4372, 0.8818, 0.4464, 0.9353, 0.3885, 0.9353, 0.398, 0.8818, 0.4186, 0.8602, 0.4199, 0.8923, 0.9075, 0.8554, 0.9094, 0.8234, 0.9299, 0.845, 0.9391, 0.8986, 0.8826, 0.8986, 0.8916, 0.845, 0.9094, 0.8234, 0.9075, 0.8554, 0.9686, 0.18, 0.9771, 0.1492, 0.9916, 0.172, 0.9916, 0.2255, 0.9879, 0.2288, 0.9879, 0.2825, 0.9728, 0.3059, 0.9643, 0.2751, 0.3621, 0.8923, 0.3607, 0.8602, 0.3794, 0.8818, 0.3885, 0.9353, 0.3306, 0.9353, 0.3401, 0.8817, 0.3607, 0.8602, 0.3621, 0.8923, 0.304, 0.8707, 0.3026, 0.9027, 0.282, 0.8811, 0.2727, 0.8275, 0.3306, 0.8275, 0.3214, 0.8811, 0.3026, 0.9027, 0.304, 0.8707, 0.1006, 0.8576, 0.09229, 0.8112, 0.0999, 0.8092, 0.1073, 0.8357, 0.1073, 0.8357, 0.0999, 0.8092, 0.1059, 0.8065, 0.128, 0.8479, 0.9335, 0.4623, 0.9409, 0.4159, 0.9479, 0.4165, 0.9491, 0.4439, 0.9491, 0.4439, 0.9479, 0.4165, 0.9558, 0.4159, 0.9635, 0.4623, 0.9872, 0.9442, 0.9865, 0.9907, 0.9816, 0.9903, 0.9754, 0.9636, 0.9237, 0.9259, 0.9299, 0.8994, 0.9341, 0.8986, 0.9348, 0.9446, 0.9268, 0.5532, 0.9406, 0.5082, 0.9483, 0.5099, 0.9428, 0.5368, 0.9428, 0.5368, 0.9483, 0.5099, 0.9549, 0.5102, 0.9555, 0.5572, 0.6555, 0.8887, 0.6479, 0.9351, 0.6405, 0.9345, 0.6399, 0.907, 0.6399, 0.907, 0.6405, 0.9345, 0.6327, 0.9351, 0.625, 0.8887, 0.07628, 0.8576, 0.08018, 0.8112, 0.08507, 0.812, 0.08937, 0.839, 0.08937, 0.839, 0.08507, 0.812, 0.09229, 0.8112, 0.1006, 0.8576, 0.265, 0.5739, 0.2716, 0.5472, 0.2821, 0.5655, 0.2821, 0.6107, 0.0731, 0.9033, 0.07628, 0.8576, 0.08937, 0.839, 0.09399, 0.8662, 0.6392, 0.8793, 0.6399, 0.907, 0.625, 0.8887, 0.6177, 0.8428, 0.6627, 0.8428, 0.6555, 0.8887, 0.6399, 0.907, 0.6392, 0.8793, 0.937, 0.5639, 0.9428, 0.5368, 0.9555, 0.5572, 0.9555, 0.6035, 0.2727, 0.6243, 0.2727, 0.6684, 0.2643, 0.6849, 0.2579, 0.6584, 0.9171, 0.9526, 0.9237, 0.9259, 0.9348, 0.9446, 0.9348, 0.99, 0.9872, 0.8984, 0.9872, 0.9442, 0.9754, 0.9636, 0.9689, 0.9368, 0.9504, 0.4715, 0.9491, 0.4439, 0.9635, 0.4623, 0.9709, 0.5082, 0.9268, 0.5082, 0.9335, 0.4623, 0.9491, 0.4439, 0.9504, 0.4715, 0.1147, 0.8624, 0.1073, 0.8357, 0.128, 0.8479, 0.1492, 0.8891, 0.109, 0.9033, 0.1006, 0.8576, 0.1073, 0.8357, 0.1147, 0.8624, 0.6749, 0.9341, 0.6904, 0.9042, 0.693, 0.9052, 0.6892, 0.9222, 0.6892, 0.9222, 0.693, 0.9052, 0.6952, 0.9057, 0.6952, 0.9405, 0.888, 0.9322, 0.8976, 0.8992, 0.9002, 0.8994, 0.8998, 0.9166, 0.8998, 0.9166, 0.9002, 0.8994, 0.903, 0.8992, 0.9114, 0.9322, 0.9114, 0.9322, 0.903, 0.8992, 0.9052, 0.8986, 0.9127, 0.9145, 0.9578, 0.5401, 0.9694, 0.527, 0.9717, 0.5284, 0.9555, 0.5582, 0.9555, 0.5582, 0.9717, 0.5284, 0.9743, 0.5294, 0.9703, 0.5463, 0.9703, 0.5463, 0.9743, 0.5294, 0.9766, 0.5299, 0.9766, 0.5647, 0.2359, 0.5808, 0.2454, 0.5478, 0.2481, 0.548, 0.2477, 0.5652, 0.2477, 0.5652, 0.2481, 0.548, 0.2509, 0.5478, 0.2592, 0.5808, 0.2592, 0.5808, 0.2509, 0.5478, 0.2531, 0.5472, 0.2606, 0.5632, 0.6766, 0.9159, 0.6881, 0.9028, 0.6904, 0.9042, 0.6749, 0.9341, 0.8156, 0.1962, 0.8207, 0.1731, 0.8286, 0.1881, 0.8286, 0.2267, 0.2721, 0.6849, 0.2721, 0.7242, 0.2627, 0.7406, 0.2579, 0.7173, 0.2482, 0.5891, 0.2477, 0.5652, 0.2592, 0.5808, 0.265, 0.6202, 0.2305, 0.6202, 0.2359, 0.5808, 0.2477, 0.5652, 0.2482, 0.5891, 0.9615, 0.5685, 0.9703, 0.5463, 0.9766, 0.5647, 0.9691, 0.6035, 0.8533, 0.1731, 0.8533, 0.211, 0.8467, 0.2251, 0.8417, 0.202, 0.8286, 0.1962, 0.8337, 0.1731, 0.8417, 0.1881, 0.8417, 0.2267, 0.8156, 0.1731, 0.8156, 0.2121, 0.8065, 0.2281, 0.8015, 0.2049, 0.9003, 0.9405, 0.8998, 0.9166, 0.9114, 0.9322, 0.9171, 0.9716, 0.8826, 0.9716, 0.888, 0.9322, 0.8998, 0.9166, 0.9003, 0.9405, 0.6799, 0.9441, 0.6892, 0.9222, 0.6952, 0.9405, 0.6871, 0.9791, 0.8649, 0.1731, 0.8649, 0.211, 0.8583, 0.2251, 0.8533, 0.202])
me_cylinder.use_remesh_fix_poles = True
me_cylinder.use_remesh_preserve_attributes = False
me_cylinder.update()
me_cylinder_001 = bpy.data.meshes.new('Cylinder.001')
me_cylinder_001.from_pydata([(0.0, 1.0, -0.24), (0.0, 1.0, 0.24), (0.1457, 0.2524, -0.06995), (0.1457, 0.2524, 0.06995), (0.866, 0.5, -0.24), (0.866, 0.5, 0.24), (0.2914, -1.274e-08, -0.06995), (0.2914, -1.274e-08, 0.06995), (0.866, -0.5, -0.24), (0.866, -0.5, 0.24), (0.1457, -0.2524, -0.06995), (0.1457, -0.2524, 0.06995), (-8.742e-08, -1.0, -0.24), (-8.742e-08, -1.0, 0.24), (-0.1457, -0.2524, -0.06995), (-0.1457, -0.2524, 0.06995), (-0.866, -0.5, -0.24), (-0.866, -0.5, 0.24), (-0.2914, 3.475e-09, -0.06995), (-0.2914, 3.475e-09, 0.06995), (-0.866, 0.5, -0.24), (-0.866, 0.5, 0.24), (-0.1457, 0.2524, -0.06995), (-0.1457, 0.2524, 0.06995)], [], [(0, 1, 3, 2), (2, 3, 5, 4), (4, 5, 7, 6), (6, 7, 9, 8), (8, 9, 11, 10), (10, 11, 13, 12), (12, 13, 15, 14), (14, 15, 17, 16), (16, 17, 19, 18), (18, 19, 21, 20), (3, 1, 23, 21, 19, 17, 15, 13, 11, 9, 7, 5), (20, 21, 23, 22), (22, 23, 1, 0), (0, 2, 4, 6, 8, 10, 12, 14, 16, 18, 20, 22)])
_uv = me_cylinder_001.uv_layers.new(name='UVMap')
_uv.uv.foreach_set('vector', [1.0, 0.5, 1.0, 1.0, 0.9167, 1.0, 0.9167, 0.5, 0.9167, 0.5, 0.9167, 1.0, 0.8333, 1.0, 0.8333, 0.5, 0.8333, 0.5, 0.8333, 1.0, 0.75, 1.0, 0.75, 0.5, 0.75, 0.5, 0.75, 1.0, 0.6667, 1.0, 0.6667, 0.5, 0.6667, 0.5, 0.6667, 1.0, 0.5833, 1.0, 0.5833, 0.5, 0.5833, 0.5, 0.5833, 1.0, 0.5, 1.0, 0.5, 0.5, 0.5, 0.5, 0.5, 1.0, 0.4167, 1.0, 0.4167, 0.5, 0.4167, 0.5, 0.4167, 1.0, 0.3333, 1.0, 0.3333, 0.5, 0.3333, 0.5, 0.3333, 1.0, 0.25, 1.0, 0.25, 0.5, 0.25, 0.5, 0.25, 1.0, 0.1667, 1.0, 0.1667, 0.5, 0.37, 0.4578, 0.25, 0.49, 0.13, 0.4578, 0.04215, 0.37, 0.01, 0.25, 0.04215, 0.13, 0.13, 0.04215, 0.25, 0.01, 0.37, 0.04215, 0.4578, 0.13, 0.49, 0.25, 0.4578, 0.37, 0.1667, 0.5, 0.1667, 1.0, 0.08333, 1.0, 0.08333, 0.5, 0.08333, 0.5, 0.08333, 1.0, 7.451e-08, 1.0, 7.451e-08, 0.5, 0.75, 0.49, 0.87, 0.4578, 0.9578, 0.37, 0.99, 0.25, 0.9578, 0.13, 0.87, 0.04215, 0.75, 0.01, 0.63, 0.04215, 0.5422, 0.13, 0.51, 0.25, 0.5422, 0.37, 0.63, 0.4578])
me_cylinder_001.use_remesh_fix_poles = True
me_cylinder_001.use_remesh_preserve_attributes = False
me_cylinder_001.update()
me_cylinder_002 = bpy.data.meshes.new('Cylinder.002')
me_cylinder_002.from_pydata([(0.0, 1.0, -0.24), (0.0, 1.0, 2.172), (0.5, 0.866, -0.24), (0.5, 0.866, 2.172), (0.866, 0.5, -0.24), (0.866, 0.5, 2.172), (1.0, -4.371e-08, -0.24), (1.0, -4.371e-08, 2.172), (0.866, -0.5, -0.24), (0.866, -0.5, 2.172), (0.5, -0.866, -0.24), (0.5, -0.866, 2.172), (-8.742e-08, -1.0, -0.24), (-8.742e-08, -1.0, 2.172), (-0.5, -0.866, -0.24), (-0.5, -0.866, 2.172), (-0.866, -0.5, -0.24), (-0.866, -0.5, 2.172), (-1.0, 1.192e-08, -0.24), (-1.0, 1.192e-08, 2.172), (-0.866, 0.5, -0.24), (-0.866, 0.5, 2.172), (-0.5, 0.866, -0.24), (-0.5, 0.866, 2.172), (0.1005, 0.1741, 5.764), (-1.19e-08, 0.2011, 5.764), (0.1741, 0.1005, 5.764), (0.2011, -1.673e-08, 5.764), (0.1741, -0.1005, 5.764), (0.1005, -0.1741, 5.764), (-2.948e-08, -0.2011, 5.764), (-0.1005, -0.1741, 5.764), (-0.1741, -0.1005, 5.764), (-0.2011, -5.538e-09, 5.764), (-0.1741, 0.1005, 5.764), (-0.1005, 0.1741, 5.764)], [], [(0, 1, 3, 2), (2, 3, 5, 4), (4, 5, 7, 6), (6, 7, 9, 8), (8, 9, 11, 10), (10, 11, 13, 12), (12, 13, 15, 14), (14, 15, 17, 16), (16, 17, 19, 18), (18, 19, 21, 20), (5, 3, 24, 26), (20, 21, 23, 22), (22, 23, 1, 0), (0, 2, 4, 6, 8, 10, 12, 14, 16, 18, 20, 22), (24, 25, 35, 34, 33, 32, 31, 30, 29, 28, 27, 26), (21, 19, 33, 34), (19, 17, 32, 33), (17, 15, 31, 32), (15, 13, 30, 31), (13, 11, 29, 30), (11, 9, 28, 29), (9, 7, 27, 28), (1, 23, 35, 25), (3, 1, 25, 24), (7, 5, 26, 27), (23, 21, 34, 35)])
_uv = me_cylinder_002.uv_layers.new(name='UVMap')
_uv.uv.foreach_set('vector', [1.0, 0.5, 1.0, 1.0, 0.9167, 1.0, 0.9167, 0.5, 0.9167, 0.5, 0.9167, 1.0, 0.8333, 1.0, 0.8333, 0.5, 0.8333, 0.5, 0.8333, 1.0, 0.75, 1.0, 0.75, 0.5, 0.75, 0.5, 0.75, 1.0, 0.6667, 1.0, 0.6667, 0.5, 0.6667, 0.5, 0.6667, 1.0, 0.5833, 1.0, 0.5833, 0.5, 0.5833, 0.5, 0.5833, 1.0, 0.5, 1.0, 0.5, 0.5, 0.5, 0.5, 0.5, 1.0, 0.4167, 1.0, 0.4167, 0.5, 0.4167, 0.5, 0.4167, 1.0, 0.3333, 1.0, 0.3333, 0.5, 0.3333, 0.5, 0.3333, 1.0, 0.25, 1.0, 0.25, 0.5, 0.25, 0.5, 0.25, 1.0, 0.1667, 1.0, 0.1667, 0.5, 0.8333, 1.0, 0.9167, 1.0, 0.9167, 1.0, 0.8333, 1.0, 0.1667, 0.5, 0.1667, 1.0, 0.08333, 1.0, 0.08333, 0.5, 0.08333, 0.5, 0.08333, 1.0, 7.451e-08, 1.0, 7.451e-08, 0.5, 0.75, 0.49, 0.87, 0.4578, 0.9578, 0.37, 0.99, 0.25, 0.9578, 0.13, 0.87, 0.04215, 0.75, 0.01, 0.63, 0.04215, 0.5422, 0.13, 0.51, 0.25, 0.5422, 0.37, 0.63, 0.4578, 0.37, 0.4578, 0.25, 0.49, 0.13, 0.4578, 0.04215, 0.37, 0.01, 0.25, 0.04215, 0.13, 0.13, 0.04215, 0.25, 0.01, 0.37, 0.04215, 0.4578, 0.13, 0.49, 0.25, 0.4578, 0.37, 0.1667, 1.0, 0.25, 1.0, 0.25, 1.0, 0.1667, 1.0, 0.25, 1.0, 0.3333, 1.0, 0.3333, 1.0, 0.25, 1.0, 0.3333, 1.0, 0.4167, 1.0, 0.4167, 1.0, 0.3333, 1.0, 0.4167, 1.0, 0.5, 1.0, 0.5, 1.0, 0.4167, 1.0, 0.5, 1.0, 0.5833, 1.0, 0.5833, 1.0, 0.5, 1.0, 0.5833, 1.0, 0.6667, 1.0, 0.6667, 1.0, 0.5833, 1.0, 0.6667, 1.0, 0.75, 1.0, 0.75, 1.0, 0.6667, 1.0, 7.451e-08, 1.0, 0.08333, 1.0, 0.08333, 1.0, 7.451e-08, 1.0, 0.9167, 1.0, 1.0, 1.0, 1.0, 1.0, 0.9167, 1.0, 0.75, 1.0, 0.8333, 1.0, 0.8333, 1.0, 0.75, 1.0, 0.08333, 1.0, 0.1667, 1.0, 0.1667, 1.0, 0.08333, 1.0])
me_cylinder_002.use_remesh_fix_poles = True
me_cylinder_002.use_remesh_preserve_attributes = False
me_cylinder_002.update()

# ---- objects
ob_cube_001 = bpy.data.objects.new('Cube.001', me_cube_001)
ob_cylinder = bpy.data.objects.new('Cylinder', me_cylinder)
ob_cylinder_001 = bpy.data.objects.new('Cylinder.001', me_cylinder_001)
ob_cylinder_002 = bpy.data.objects.new('Cylinder.002', me_cylinder_002)

# ---- transforms, parenting, visibility, modifiers, constraints
ob_cube_001.location = (0.0, 0.0, 0.0)
ob_cylinder.location = (0.0, -0.004067, 2.799)
ob_cylinder.rotation_euler = (0.0, -0.0, -1.507)
ob_cylinder.scale = (4.332, 4.332, 3.822)
_m = ob_cylinder.modifiers.new('Solidify', 'SOLIDIFY')
_m.thickness = 0.05
ob_cylinder_001.location = (0.0, 0.00759, 16.19)
ob_cylinder_001.rotation_euler = (1.571, -0.0, 0.0)
ob_cylinder_001.scale = (1.553, 1.553, 1.553)
ob_cylinder_002.location = (0.0, 0.0, 3.573)

# ---- collection membership
col_collection.objects.link(ob_cube_001)
col_collection.objects.link(ob_cylinder)
col_collection.objects.link(ob_cylinder_001)
col_collection.objects.link(ob_cylinder_002)

# ---- scene / render settings (as saved in the file)
scene.frame_start = 1; scene.frame_end = 250; scene.frame_set(1)
scene.render.engine = 'BLENDER_EEVEE_NEXT'
scene.cycles.use_denoising = False
scene.cycles.samples = 128
scene.cycles.sampling_pattern = 'TABULATED_SOBOL'
scene.cycles.use_adaptive_sampling = False
scene.cycles.use_light_tree = False
scene.view_settings.view_transform = 'Filmic'
bpy.context.view_layer.update()

# ---- added for rendering (the .blend has no active camera and no usable light): camera, sun
cam_auto = bpy.data.cameras.new('AutoCamera')
cam_auto.lens = 50.0
cam_auto.sensor_width = 36.0
cam_auto.clip_end = 1000.0
ob_auto_camera = bpy.data.objects.new('AutoCamera', cam_auto)
scene.collection.objects.link(ob_auto_camera)
ob_auto_camera.location = (21.0285, -25.2383, 25.7023)
ob_auto_camera.rotation_euler = (1.09748, -7.21219e-08, 0.694738)
scene.camera = ob_auto_camera
light_auto_sun = bpy.data.lights.new('AutoSun', 'SUN')
light_auto_sun.energy = 3.0
light_auto_sun.angle = 0.0523599
ob_auto_sun = bpy.data.objects.new('AutoSun', light_auto_sun)
scene.collection.objects.link(ob_auto_sun)
ob_auto_sun.rotation_euler = (0.872665, 0.174533, 0.523599)
bpy.context.view_layer.update()
